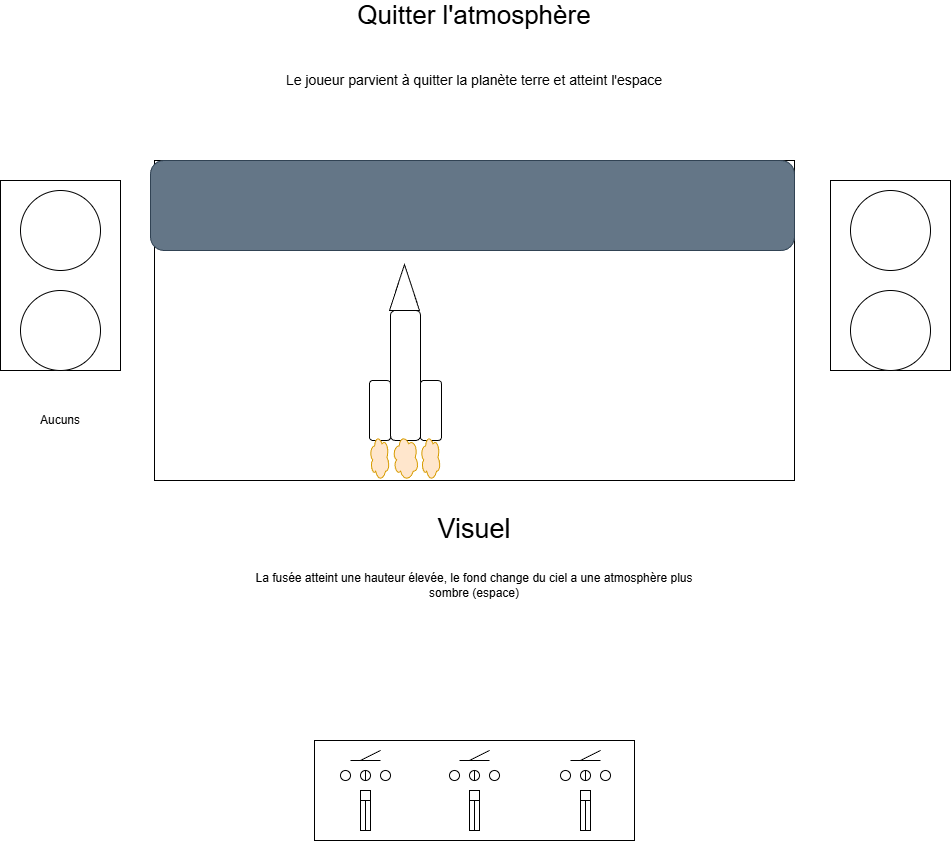

The diagram above was exported from draw.io. Its source (the exported page's mxGraphModel, read from the mxfile embedded in the PNG):
<mxGraphModel dx="1771" dy="1264" grid="1" gridSize="10" guides="1" tooltips="1" connect="1" arrows="1" fold="1" page="1" pageScale="1" pageWidth="827" pageHeight="1169" math="0" shadow="0">
  <root>
    <mxCell id="0" />
    <mxCell id="1" parent="0" />
    <mxCell id="7CN1n-LMVJ7XLH68aG_w-1" parent="1" style="rounded=0;whiteSpace=wrap;html=1;movable=0;resizable=0;rotatable=0;deletable=0;editable=0;locked=1;connectable=0;" value="" vertex="1">
      <mxGeometry height="320" width="640" x="94" y="200" as="geometry" />
    </mxCell>
    <mxCell id="7CN1n-LMVJ7XLH68aG_w-2" parent="1" style="rounded=0;whiteSpace=wrap;html=1;movable=0;resizable=0;rotatable=0;deletable=0;editable=0;locked=1;connectable=0;" value="" vertex="1">
      <mxGeometry height="190" width="120" x="-60" y="220" as="geometry" />
    </mxCell>
    <mxCell id="7CN1n-LMVJ7XLH68aG_w-3" parent="1" style="rounded=0;whiteSpace=wrap;html=1;movable=0;resizable=0;rotatable=0;deletable=0;editable=0;locked=1;connectable=0;" value="" vertex="1">
      <mxGeometry height="190" width="120" x="770" y="220" as="geometry" />
    </mxCell>
    <mxCell id="7CN1n-LMVJ7XLH68aG_w-4" parent="1" style="ellipse;whiteSpace=wrap;html=1;aspect=fixed;movable=0;resizable=0;rotatable=0;deletable=0;editable=0;locked=1;connectable=0;" value="" vertex="1">
      <mxGeometry height="80" width="80" x="-40" y="230" as="geometry" />
    </mxCell>
    <mxCell id="7CN1n-LMVJ7XLH68aG_w-5" parent="1" style="ellipse;whiteSpace=wrap;html=1;aspect=fixed;movable=0;resizable=0;rotatable=0;deletable=0;editable=0;locked=1;connectable=0;" value="" vertex="1">
      <mxGeometry height="80" width="80" x="-40" y="330" as="geometry" />
    </mxCell>
    <mxCell id="7CN1n-LMVJ7XLH68aG_w-6" parent="1" style="ellipse;whiteSpace=wrap;html=1;aspect=fixed;movable=0;resizable=0;rotatable=0;deletable=0;editable=0;locked=1;connectable=0;" value="" vertex="1">
      <mxGeometry height="80" width="80" x="790" y="330" as="geometry" />
    </mxCell>
    <mxCell id="7CN1n-LMVJ7XLH68aG_w-7" parent="1" style="ellipse;whiteSpace=wrap;html=1;aspect=fixed;movable=0;resizable=0;rotatable=0;deletable=0;editable=0;locked=1;connectable=0;" value="" vertex="1">
      <mxGeometry height="80" width="80" x="790" y="230" as="geometry" />
    </mxCell>
    <mxCell id="7CN1n-LMVJ7XLH68aG_w-8" parent="1" style="rounded=0;whiteSpace=wrap;html=1;movable=0;resizable=0;rotatable=0;deletable=0;editable=0;locked=1;connectable=0;" value="" vertex="1">
      <mxGeometry height="100" width="320" x="254" y="780" as="geometry" />
    </mxCell>
    <mxCell id="7CN1n-LMVJ7XLH68aG_w-9" edge="1" parent="1" style="endArrow=none;html=1;rounded=0;" value="">
      <mxGeometry height="50" relative="1" width="50" as="geometry">
        <mxPoint x="290" y="800" as="sourcePoint" />
        <mxPoint x="320" y="800" as="targetPoint" />
      </mxGeometry>
    </mxCell>
    <mxCell id="7CN1n-LMVJ7XLH68aG_w-10" edge="1" parent="1" style="endArrow=none;html=1;rounded=0;" value="">
      <mxGeometry height="50" relative="1" width="50" as="geometry">
        <mxPoint x="300" y="800" as="sourcePoint" />
        <mxPoint x="320" y="790" as="targetPoint" />
      </mxGeometry>
    </mxCell>
    <mxCell id="7CN1n-LMVJ7XLH68aG_w-11" edge="1" parent="1" style="endArrow=none;html=1;rounded=0;" value="">
      <mxGeometry height="50" relative="1" width="50" as="geometry">
        <mxPoint x="399" y="800" as="sourcePoint" />
        <mxPoint x="429" y="800" as="targetPoint" />
      </mxGeometry>
    </mxCell>
    <mxCell id="7CN1n-LMVJ7XLH68aG_w-12" edge="1" parent="1" style="endArrow=none;html=1;rounded=0;" value="">
      <mxGeometry height="50" relative="1" width="50" as="geometry">
        <mxPoint x="409" y="800" as="sourcePoint" />
        <mxPoint x="429" y="790" as="targetPoint" />
      </mxGeometry>
    </mxCell>
    <mxCell id="7CN1n-LMVJ7XLH68aG_w-13" edge="1" parent="1" style="endArrow=none;html=1;rounded=0;" value="">
      <mxGeometry height="50" relative="1" width="50" as="geometry">
        <mxPoint x="510" y="800" as="sourcePoint" />
        <mxPoint x="540" y="800" as="targetPoint" />
      </mxGeometry>
    </mxCell>
    <mxCell id="7CN1n-LMVJ7XLH68aG_w-14" edge="1" parent="1" style="endArrow=none;html=1;rounded=0;" value="">
      <mxGeometry height="50" relative="1" width="50" as="geometry">
        <mxPoint x="520" y="800" as="sourcePoint" />
        <mxPoint x="540" y="790" as="targetPoint" />
      </mxGeometry>
    </mxCell>
    <mxCell id="7CN1n-LMVJ7XLH68aG_w-15" parent="1" style="ellipse;whiteSpace=wrap;html=1;aspect=fixed;" value="" vertex="1">
      <mxGeometry height="10" width="10" x="280" y="810" as="geometry" />
    </mxCell>
    <mxCell id="7CN1n-LMVJ7XLH68aG_w-16" parent="1" style="ellipse;whiteSpace=wrap;html=1;aspect=fixed;" value="" vertex="1">
      <mxGeometry height="10" width="10" x="300" y="810" as="geometry" />
    </mxCell>
    <mxCell id="7CN1n-LMVJ7XLH68aG_w-17" parent="1" style="ellipse;whiteSpace=wrap;html=1;aspect=fixed;" value="" vertex="1">
      <mxGeometry height="10" width="10" x="320" y="810" as="geometry" />
    </mxCell>
    <mxCell id="7CN1n-LMVJ7XLH68aG_w-18" parent="1" style="ellipse;whiteSpace=wrap;html=1;aspect=fixed;" value="" vertex="1">
      <mxGeometry height="10" width="10" x="389" y="810" as="geometry" />
    </mxCell>
    <mxCell id="7CN1n-LMVJ7XLH68aG_w-19" parent="1" style="ellipse;whiteSpace=wrap;html=1;aspect=fixed;" value="" vertex="1">
      <mxGeometry height="10" width="10" x="409" y="810" as="geometry" />
    </mxCell>
    <mxCell id="7CN1n-LMVJ7XLH68aG_w-20" parent="1" style="ellipse;whiteSpace=wrap;html=1;aspect=fixed;" value="" vertex="1">
      <mxGeometry height="10" width="10" x="429" y="810" as="geometry" />
    </mxCell>
    <mxCell id="7CN1n-LMVJ7XLH68aG_w-21" parent="1" style="ellipse;whiteSpace=wrap;html=1;aspect=fixed;" value="" vertex="1">
      <mxGeometry height="10" width="10" x="500" y="810" as="geometry" />
    </mxCell>
    <mxCell id="7CN1n-LMVJ7XLH68aG_w-22" parent="1" style="ellipse;whiteSpace=wrap;html=1;aspect=fixed;" value="" vertex="1">
      <mxGeometry height="10" width="10" x="520" y="810" as="geometry" />
    </mxCell>
    <mxCell id="7CN1n-LMVJ7XLH68aG_w-23" parent="1" style="ellipse;whiteSpace=wrap;html=1;aspect=fixed;" value="" vertex="1">
      <mxGeometry height="10" width="10" x="540" y="810" as="geometry" />
    </mxCell>
    <mxCell id="7CN1n-LMVJ7XLH68aG_w-24" parent="1" style="rounded=0;whiteSpace=wrap;html=1;" value="" vertex="1">
      <mxGeometry height="40" width="10" x="300" y="830" as="geometry" />
    </mxCell>
    <mxCell id="7CN1n-LMVJ7XLH68aG_w-25" parent="1" style="rounded=0;whiteSpace=wrap;html=1;" value="" vertex="1">
      <mxGeometry height="10" width="10" x="300" y="830" as="geometry" />
    </mxCell>
    <mxCell id="7CN1n-LMVJ7XLH68aG_w-26" edge="1" parent="1" source="7CN1n-LMVJ7XLH68aG_w-24" style="endArrow=none;html=1;rounded=0;entryX=0.5;entryY=1;entryDx=0;entryDy=0;exitX=0.5;exitY=1;exitDx=0;exitDy=0;" target="7CN1n-LMVJ7XLH68aG_w-25" value="">
      <mxGeometry height="50" relative="1" width="50" as="geometry">
        <mxPoint x="300" y="880" as="sourcePoint" />
        <mxPoint x="350" y="830" as="targetPoint" />
      </mxGeometry>
    </mxCell>
    <mxCell id="7CN1n-LMVJ7XLH68aG_w-27" parent="1" style="rounded=0;whiteSpace=wrap;html=1;" value="" vertex="1">
      <mxGeometry height="40" width="10" x="409" y="830" as="geometry" />
    </mxCell>
    <mxCell id="7CN1n-LMVJ7XLH68aG_w-28" parent="1" style="rounded=0;whiteSpace=wrap;html=1;" value="" vertex="1">
      <mxGeometry height="10" width="10" x="409" y="830" as="geometry" />
    </mxCell>
    <mxCell id="7CN1n-LMVJ7XLH68aG_w-29" edge="1" parent="1" source="7CN1n-LMVJ7XLH68aG_w-27" style="endArrow=none;html=1;rounded=0;entryX=0.5;entryY=1;entryDx=0;entryDy=0;exitX=0.5;exitY=1;exitDx=0;exitDy=0;" target="7CN1n-LMVJ7XLH68aG_w-28" value="">
      <mxGeometry height="50" relative="1" width="50" as="geometry">
        <mxPoint x="409" y="880" as="sourcePoint" />
        <mxPoint x="459" y="830" as="targetPoint" />
      </mxGeometry>
    </mxCell>
    <mxCell id="7CN1n-LMVJ7XLH68aG_w-30" parent="1" style="rounded=0;whiteSpace=wrap;html=1;" value="" vertex="1">
      <mxGeometry height="40" width="10" x="520" y="830" as="geometry" />
    </mxCell>
    <mxCell id="7CN1n-LMVJ7XLH68aG_w-31" parent="1" style="rounded=0;whiteSpace=wrap;html=1;" value="" vertex="1">
      <mxGeometry height="10" width="10" x="520" y="830" as="geometry" />
    </mxCell>
    <mxCell id="7CN1n-LMVJ7XLH68aG_w-32" edge="1" parent="1" source="7CN1n-LMVJ7XLH68aG_w-30" style="endArrow=none;html=1;rounded=0;entryX=0.5;entryY=1;entryDx=0;entryDy=0;exitX=0.5;exitY=1;exitDx=0;exitDy=0;" target="7CN1n-LMVJ7XLH68aG_w-31" value="">
      <mxGeometry height="50" relative="1" width="50" as="geometry">
        <mxPoint x="520" y="880" as="sourcePoint" />
        <mxPoint x="570" y="830" as="targetPoint" />
      </mxGeometry>
    </mxCell>
    <mxCell id="7CN1n-LMVJ7XLH68aG_w-33" parent="1" style="text;html=1;whiteSpace=wrap;strokeColor=none;fillColor=none;align=center;verticalAlign=middle;rounded=0;" value="&lt;span style=&quot;font-size: 26px;&quot;&gt;Quitter l'atmosphère&lt;/span&gt;" vertex="1">
      <mxGeometry height="30" width="238" x="295" y="40" as="geometry" />
    </mxCell>
    <mxCell id="7CN1n-LMVJ7XLH68aG_w-37" parent="1" style="text;html=1;whiteSpace=wrap;strokeColor=none;fillColor=none;align=center;verticalAlign=middle;rounded=0;" value="&lt;span style=&quot;font-size: 14px;&quot;&gt;Le joueur parvient à quitter la planète terre et atteint l'espace&lt;/span&gt;" vertex="1">
      <mxGeometry height="100" width="430" x="199" y="70" as="geometry" />
    </mxCell>
    <mxCell id="7CN1n-LMVJ7XLH68aG_w-43" parent="1" style="text;html=1;whiteSpace=wrap;strokeColor=none;fillColor=none;align=center;verticalAlign=middle;rounded=0;" value="&lt;font style=&quot;font-size: 27px;&quot;&gt;Visuel&lt;/font&gt;" vertex="1">
      <mxGeometry height="30" width="60" x="384" y="554" as="geometry" />
    </mxCell>
    <mxCell id="7CN1n-LMVJ7XLH68aG_w-59" edge="1" parent="1" source="7CN1n-LMVJ7XLH68aG_w-16" style="endArrow=none;html=1;rounded=0;entryX=0.5;entryY=0;entryDx=0;entryDy=0;exitX=0.5;exitY=1;exitDx=0;exitDy=0;" target="7CN1n-LMVJ7XLH68aG_w-16" value="">
      <mxGeometry height="50" relative="1" width="50" as="geometry">
        <mxPoint x="290" y="880" as="sourcePoint" />
        <mxPoint x="340" y="830" as="targetPoint" />
      </mxGeometry>
    </mxCell>
    <mxCell id="7CN1n-LMVJ7XLH68aG_w-60" edge="1" parent="1" source="7CN1n-LMVJ7XLH68aG_w-19" style="endArrow=none;html=1;rounded=0;entryX=0.5;entryY=0;entryDx=0;entryDy=0;exitX=0.5;exitY=1;exitDx=0;exitDy=0;" target="7CN1n-LMVJ7XLH68aG_w-19" value="">
      <mxGeometry height="50" relative="1" width="50" as="geometry">
        <mxPoint x="330" y="880" as="sourcePoint" />
        <mxPoint x="380" y="830" as="targetPoint" />
      </mxGeometry>
    </mxCell>
    <mxCell id="7CN1n-LMVJ7XLH68aG_w-61" edge="1" parent="1" source="7CN1n-LMVJ7XLH68aG_w-22" style="endArrow=none;html=1;rounded=0;entryX=0.5;entryY=0;entryDx=0;entryDy=0;exitX=0.5;exitY=1;exitDx=0;exitDy=0;" target="7CN1n-LMVJ7XLH68aG_w-22" value="">
      <mxGeometry height="50" relative="1" width="50" as="geometry">
        <mxPoint x="480" y="850" as="sourcePoint" />
        <mxPoint x="530" y="800" as="targetPoint" />
      </mxGeometry>
    </mxCell>
    <mxCell id="7CN1n-LMVJ7XLH68aG_w-67" parent="1" style="text;html=1;whiteSpace=wrap;strokeColor=none;fillColor=none;align=center;verticalAlign=middle;rounded=0;" value="La fusée atteint une hauteur élevée, le fond change du ciel a une atmosphère plus sombre (espace)" vertex="1">
      <mxGeometry height="70" width="440" x="194" y="590" as="geometry" />
    </mxCell>
    <mxCell id="7CN1n-LMVJ7XLH68aG_w-68" parent="1" style="text;html=1;whiteSpace=wrap;strokeColor=none;fillColor=none;align=center;verticalAlign=middle;rounded=0;" value="Aucuns" vertex="1">
      <mxGeometry height="80" width="90" x="-45" y="420" as="geometry" />
    </mxCell>
    <mxCell id="BKAAt9BYPgoHObGVKpHv-1" parent="1" style="rounded=1;whiteSpace=wrap;html=1;" value="" vertex="1">
      <mxGeometry height="60" width="21" x="309" y="420" as="geometry" />
    </mxCell>
    <mxCell id="BKAAt9BYPgoHObGVKpHv-2" parent="1" style="rounded=1;whiteSpace=wrap;html=1;" value="" vertex="1">
      <mxGeometry height="130" width="30" x="330" y="350" as="geometry" />
    </mxCell>
    <mxCell id="BKAAt9BYPgoHObGVKpHv-3" parent="1" style="rounded=1;whiteSpace=wrap;html=1;" value="" vertex="1">
      <mxGeometry height="60" width="21" x="360" y="420" as="geometry" />
    </mxCell>
    <mxCell id="BKAAt9BYPgoHObGVKpHv-4" parent="1" style="triangle;whiteSpace=wrap;html=1;rotation=-90;" value="" vertex="1">
      <mxGeometry height="30" width="46" x="321" y="312" as="geometry" />
    </mxCell>
    <mxCell id="BKAAt9BYPgoHObGVKpHv-5" parent="1" style="rounded=1;whiteSpace=wrap;html=1;fillColor=#647687;fontColor=#ffffff;strokeColor=#314354;" value="" vertex="1">
      <mxGeometry height="90" width="644" x="90" y="200" as="geometry" />
    </mxCell>
    <mxCell id="BKAAt9BYPgoHObGVKpHv-6" parent="1" style="ellipse;shape=cloud;whiteSpace=wrap;html=1;fillColor=#ffe6cc;strokeColor=#d79b00;" value="" vertex="1">
      <mxGeometry height="46" width="20" x="360" y="474" as="geometry" />
    </mxCell>
    <mxCell id="BKAAt9BYPgoHObGVKpHv-7" parent="1" style="ellipse;shape=cloud;whiteSpace=wrap;html=1;fillColor=#ffe6cc;strokeColor=#d79b00;" value="" vertex="1">
      <mxGeometry height="46" width="26" x="332" y="474" as="geometry" />
    </mxCell>
    <mxCell id="BKAAt9BYPgoHObGVKpHv-9" parent="1" style="ellipse;shape=cloud;whiteSpace=wrap;html=1;fillColor=#ffe6cc;strokeColor=#d79b00;" value="" vertex="1">
      <mxGeometry height="46" width="20" x="309" y="474" as="geometry" />
    </mxCell>
  </root>
</mxGraphModel>